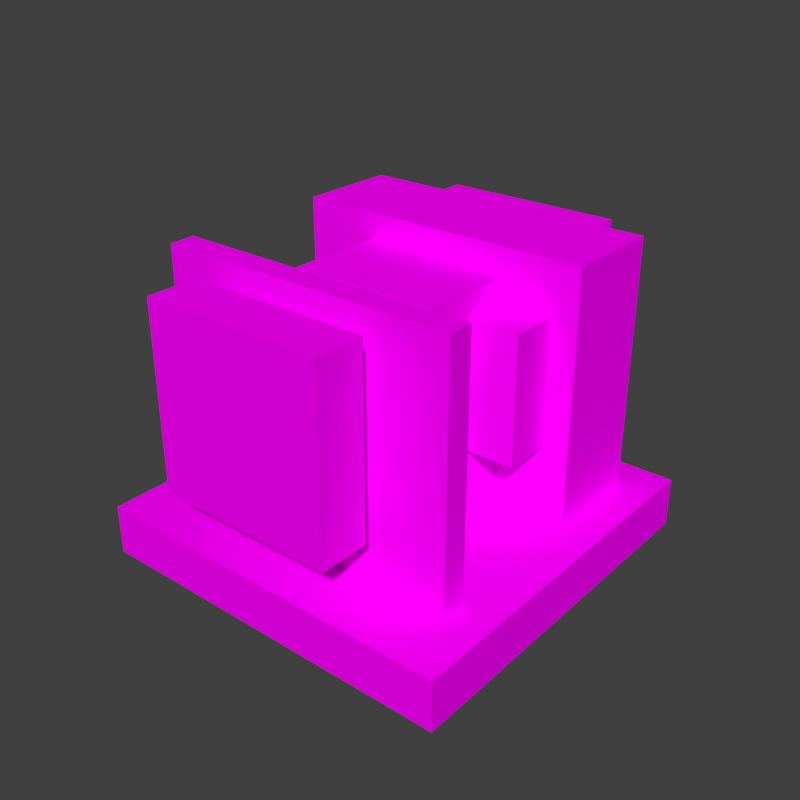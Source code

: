 # Source: pump.blend  (saved by Blender 2.74.0; exported with 4.5.12 LTS)
import bpy
from mathutils import Matrix  # noqa: F401  (used for matrix-valued properties, if any)

bpy.ops.wm.read_factory_settings(use_empty=True)
scene = bpy.context.scene
scene.name = 'Scene'

# ---- collections
col_collection_1 = bpy.data.collections.new('Collection 1'); scene.collection.children.link(col_collection_1)

# ---- images (referenced by path relative to the original .blend; pixels are not part of the script)
import os
ASSET_DIR = os.environ.get("B2B_ASSET_DIR", "")  # directory of the original .blend (textures are referenced by path, not embedded)
HERE = os.path.dirname(os.path.abspath(__file__))  # packed textures are extracted next to this script under _unpacked/

def load_image(name, relpath, width, height, colorspace="sRGB"):
    """Load a texture the original file referenced (path relative to the .blend, or extracted next to this script)."""
    p = next((c for c in (os.path.join(HERE, relpath), os.path.join(ASSET_DIR, relpath)) if relpath and os.path.exists(c)), "")
    if p:
        img = bpy.data.images.load(p, check_existing=True)
        img.name = name
    else:  # same state as the original file: an image datablock whose file is absent (Cycles renders it pink)
        img = bpy.data.images.new(name, width, height)
        img.source = "FILE"
        img.filepath = "//" + (relpath or name)
    img.colorspace_settings.name = colorspace
    return img
img_conveyor_png = load_image('conveyor.png', 'conveyor.png', 1024, 1024, 'sRGB')

# ---- materials (node trees are filled in below, after node groups)
mat_conveyor = bpy.data.materials.new('Conveyor')
mat_conveyor.alpha_threshold = 0.0
mat_conveyor.roughness = 0.5
mat_conveyor.line_color = (0.0, 0.0, 0.0, 1.0)

# ---- material node trees
mat_conveyor.use_nodes = True; mat_conveyor.node_tree.nodes.clear()
_N = mat_conveyor.node_tree.nodes; _L = mat_conveyor.node_tree.links
n0 = _N.new('ShaderNodeTexImage'); n0.name = 'Image Texture'; n0.location = (-203, 346)
n0.width = 150
n0.image = img_conveyor_png
n0.interpolation = 'Closest'
n1 = _N.new('ShaderNodeBsdfDiffuse'); n1.name = 'Diffuse BSDF'; n1.location = (62, 391)
n2 = _N.new('ShaderNodeMixShader'); n2.name = 'Mix Shader'; n2.location = (282, 174)
n3 = _N.new('ShaderNodeOutputMaterial'); n3.name = 'Material Output'; n3.location = (470, 157)
n3.width = 120
n4 = _N.new('ShaderNodeBsdfTransparent'); n4.name = 'Transparent BSDF'; n4.location = (-106, 3)
_L.new(n0.outputs[0], n1.inputs[0])
_L.new(n0.outputs[1], n2.inputs[0])
_L.new(n4.outputs[0], n2.inputs[1])
_L.new(n1.outputs[0], n2.inputs[2])
_L.new(n2.outputs[0], n3.inputs[0])
n3.is_active_output = True

# ---- world
world_world = bpy.data.worlds.new('World'); scene.world = world_world
world_world.color = (0.05088, 0.05088, 0.05088)
world_world.use_sun_shadow = False
world_world.sun_shadow_jitter_overblur = 0.0
world_world.cycles.sampling_method = 'MANUAL'
world_world.cycles.sample_map_resolution = 256

# ---- meshes
me_pumdl = bpy.data.meshes.new('pumdl')
me_pumdl.from_pydata([(-0.125, -0.125, -0.125), (-0.125, -0.125, 0.125), (0.125, -0.125, -0.125), (0.125, -0.125, 0.125), (-0.125, -0.375, -0.125), (-0.125, -0.375, 0.125), (0.125, -0.375, 0.125), (0.125, -0.375, -0.125), (0.225, -0.5, -0.225), (0.225, -0.5, 0.225), (-0.225, -0.5, 0.225), (-0.225, -0.5, -0.225), (-0.225, -0.375, -0.225), (-0.225, -0.375, 0.225), (0.225, -0.375, 0.225), (0.225, -0.375, -0.225), (-0.375, 0.375, -0.375), (-0.375, 0.375, 0.25), (0.375, 0.375, -0.375), (0.375, 0.375, 0.25), (-0.375, 0.125, -0.375), (-0.375, 0.125, 0.25), (0.375, 0.125, -0.375), (0.375, 0.125, 0.25), (-0.1875, 0.125, -0.375), (-0.1875, 0.125, 0.1875), (0.1875, 0.125, -0.375), (0.1875, 0.125, 0.1875), (0.1875, -0.125, 0.1875), (0.1875, -0.125, -0.375), (-0.1875, -0.125, 0.1875), (-0.1875, -0.125, -0.375), (-0.375, -0.25, -0.375), (-0.375, -0.25, 0.25), (0.375, -0.25, -0.375), (0.375, -0.25, 0.25), (-0.375, -0.3125, -0.375), (-0.375, -0.3125, 0.25), (0.375, -0.3125, -0.375), (0.375, -0.3125, 0.25), (-0.225, 0.5, -0.225), (-0.225, 0.5, 0.225), (0.225, 0.5, 0.225), (0.225, 0.5, -0.225), (0.225, 0.375, -0.225), (0.225, 0.375, 0.225), (-0.225, 0.375, 0.225), (-0.225, 0.375, -0.225), (0.3125, 5.96e-08, 0.125), (0.3125, 5.96e-08, -0.1875), (0.1875, -5.96e-08, 0.125), (0.1875, 2.98e-08, -0.1875), (0.3125, 0.125, 0.125), (0.3125, 0.125, -0.1875), (0.1875, 0.125, 0.125), (0.1875, 0.125, -0.1875), (0.3124, 0.0001251, 0.1247), (0.3124, 0.0001251, -0.1872), (0.1876, 0.0001249, 0.1247), (0.1876, 0.000125, -0.1872), (0.3124, 0.1249, 0.1247), (0.3124, 0.1249, -0.1872), (0.1876, 0.1249, 0.1247), (0.1876, 0.1249, -0.1872)], [], [(0, 2, 7, 4), (3, 1, 5, 6), (2, 3, 6, 7), (1, 0, 4, 5), (9, 10, 11, 8), (14, 13, 10, 9), (15, 14, 9, 8), (14, 15, 12, 13), (12, 15, 8, 11), (13, 12, 11, 10), (17, 19, 18, 16), (19, 23, 22, 18), (23, 21, 20, 22), (21, 17, 16, 20), (21, 23, 19, 17), (27, 26, 24, 25), (28, 30, 31, 29), (25, 24, 31, 30), (27, 25, 30, 28), (26, 27, 28, 29), (33, 35, 34, 32), (35, 39, 38, 34), (39, 37, 36, 38), (37, 33, 32, 36), (37, 39, 35, 33), (41, 42, 43, 40), (46, 45, 42, 41), (47, 46, 41, 40), (44, 47, 40, 43), (45, 44, 43, 42), (48, 50, 51, 49), (52, 48, 49, 53), (54, 52, 53, 55), (50, 54, 55, 51), (50, 48, 52, 54), (55, 53, 49, 51), (56, 57, 59, 58), (60, 61, 57, 56), (62, 63, 61, 60), (58, 59, 63, 62), (58, 62, 60, 56), (63, 59, 57, 61)])
_uv = me_pumdl.uv_layers.new(name='UVMap')
_uv.uv.foreach_set('vector', [0.8906, 0.8828, 0.9102, 0.8828, 0.9102, 0.8945, 0.8906, 0.8945, 0.9297, 0.8828, 0.9492, 0.8828, 0.9492, 0.8945, 0.9297, 0.8945, 0.9102, 0.8828, 0.9297, 0.8828, 0.9297, 0.8945, 0.9102, 0.8945, 0.8711, 0.8828, 0.8906, 0.8828, 0.8906, 0.8945, 0.8711, 0.8945, 0.9336, 0.8477, 0.8984, 0.8477, 0.8984, 0.8125, 0.9336, 0.8125, 0.9336, 0.8555, 0.8984, 0.8555, 0.8984, 0.8477, 0.9336, 0.8477, 0.9414, 0.8125, 0.9414, 0.8477, 0.9336, 0.8477, 0.9336, 0.8125, 0.9961, 0.8594, 0.9961, 0.8945, 0.9609, 0.8945, 0.9609, 0.8594, 0.8984, 0.8047, 0.9336, 0.8047, 0.9336, 0.8125, 0.8984, 0.8125, 0.8906, 0.8477, 0.8906, 0.8125, 0.8984, 0.8125, 0.8984, 0.8477, 0.707, 0.7734, 0.7617, 0.7734, 0.7617, 0.8203, 0.707, 0.8203, 0.6914, 0.7734, 0.707, 0.7734, 0.707, 0.8203, 0.6914, 0.8203, 0.707, 0.7734, 0.7617, 0.7734, 0.7617, 0.8203, 0.707, 0.8203, 0.6914, 0.7734, 0.707, 0.7734, 0.707, 0.8203, 0.6914, 0.8203, 0.7617, 0.832, 0.707, 0.832, 0.707, 0.8203, 0.7617, 0.8203, 0.6875, 0.7734, 0.6875, 0.8164, 0.6641, 0.8164, 0.6641, 0.7734, 0.6641, 0.7734, 0.6875, 0.7734, 0.6875, 0.8164, 0.6641, 0.8164, 0.6641, 0.7734, 0.6641, 0.8164, 0.6523, 0.8164, 0.6523, 0.7734, 0.6641, 0.8164, 0.6875, 0.8164, 0.6875, 0.8281, 0.6641, 0.8281, 0.6523, 0.8164, 0.6523, 0.7734, 0.6641, 0.7734, 0.6641, 0.8164, 0.707, 0.7734, 0.7617, 0.7734, 0.7617, 0.8203, 0.707, 0.8203, 0.7031, 0.7734, 0.707, 0.7734, 0.707, 0.8203, 0.7031, 0.8203, 0.707, 0.7734, 0.7617, 0.7734, 0.7617, 0.8203, 0.707, 0.8203, 0.7031, 0.7734, 0.707, 0.7734, 0.707, 0.8203, 0.7031, 0.8203, 0.7617, 0.8242, 0.707, 0.8242, 0.707, 0.8203, 0.7617, 0.8203, 0.8789, 0.8477, 0.8438, 0.8477, 0.8438, 0.8125, 0.8789, 0.8125, 0.8789, 0.8555, 0.8438, 0.8555, 0.8438, 0.8477, 0.8789, 0.8477, 0.8867, 0.8125, 0.8867, 0.8477, 0.8789, 0.8477, 0.8789, 0.8125, 0.8438, 0.8047, 0.8789, 0.8047, 0.8789, 0.8125, 0.8438, 0.8125, 0.8359, 0.8477, 0.8359, 0.8125, 0.8438, 0.8125, 0.8438, 0.8477, 0.6055, 0.7656, 0.5898, 0.7656, 0.5898, 0.7266, 0.6055, 0.7266, 0.6211, 0.7656, 0.6055, 0.7656, 0.6055, 0.7266, 0.6211, 0.7266, 0.6055, 0.7656, 0.6211, 0.7656, 0.6211, 0.7266, 0.6055, 0.7266, 0.5898, 0.7656, 0.6055, 0.7656, 0.6055, 0.7266, 0.5898, 0.7266, 0.5703, 0.75, 0.5859, 0.75, 0.5859, 0.7656, 0.5703, 0.7656, 0.5859, 0.75, 0.5859, 0.7656, 0.5703, 0.7656, 0.5703, 0.75, 0.6055, 0.7656, 0.6055, 0.7266, 0.5898, 0.7266, 0.5898, 0.7656, 0.6211, 0.7656, 0.6211, 0.7266, 0.6055, 0.7266, 0.6055, 0.7656, 0.6055, 0.7656, 0.6055, 0.7266, 0.6211, 0.7266, 0.6211, 0.7656, 0.5898, 0.7656, 0.5898, 0.7266, 0.6055, 0.7266, 0.6055, 0.7656, 0.5703, 0.75, 0.5703, 0.7656, 0.5859, 0.7656, 0.5859, 0.75, 0.5859, 0.75, 0.5703, 0.75, 0.5703, 0.7656, 0.5859, 0.7656])
me_pumdl.materials.append(mat_conveyor)
me_pumdl.use_remesh_preserve_volume = False
me_pumdl.use_remesh_preserve_attributes = False
me_pumdl.use_mirror_vertex_groups = False
me_pumdl.update()
me_pmdl = bpy.data.meshes.new('pmdl')
me_pmdl.from_pydata([(-0.4688, -0.4688, -0.5), (-0.4688, -0.4688, -0.375), (-0.4688, 0.4688, -0.5), (-0.4688, 0.4688, -0.375), (0.4688, -0.4688, -0.5), (0.4688, -0.4688, -0.375), (0.4688, 0.4688, -0.5), (0.4688, 0.4688, -0.375)], [], [(1, 3, 2, 0), (3, 7, 6, 2), (7, 5, 4, 6), (5, 1, 0, 4), (0, 2, 6, 4), (5, 7, 3, 1)])
_uv = me_pmdl.uv_layers.new(name='UVMap')
_uv.uv.foreach_set('vector', [0.8242, 0.832, 0.7656, 0.832, 0.7656, 0.8242, 0.8242, 0.8242, 0.7656, 0.832, 0.8242, 0.832, 0.8242, 0.8242, 0.7656, 0.8242, 0.8242, 0.832, 0.7656, 0.832, 0.7656, 0.8242, 0.8242, 0.8242, 0.7656, 0.832, 0.8242, 0.832, 0.8242, 0.8242, 0.7656, 0.8242, 0.7656, 0.8945, 0.7656, 0.8359, 0.8242, 0.8359, 0.8242, 0.8945, 0.8242, 0.8359, 0.8242, 0.8945, 0.7656, 0.8945, 0.7656, 0.8359])
me_pmdl.materials.append(mat_conveyor)
me_pmdl.use_remesh_preserve_volume = False
me_pmdl.use_remesh_preserve_attributes = False
me_pmdl.use_mirror_vertex_groups = False
me_pmdl.update()

# ---- objects
ob_pump = bpy.data.objects.new('Pump', me_pumdl)
ob_baseplate = bpy.data.objects.new('Baseplate', me_pmdl)

# ---- transforms, parenting, visibility, modifiers, constraints
ob_pump.location = (0.5, -0.5, 0.5)
ob_pump.lineart.crease_threshold = 0.0
ob_baseplate.location = (0.5, -0.5, 0.5)
ob_baseplate.lineart.crease_threshold = 0.0

# ---- collection membership
col_collection_1.objects.link(ob_pump)
col_collection_1.objects.link(ob_baseplate)

# ---- scene / render settings (as saved in the file)
scene.frame_start = 1; scene.frame_end = 1; scene.frame_set(0)
scene.render.engine = 'CYCLES'
scene.render.image_settings.color_depth = '16'
scene.render.image_settings.compression = 100
scene.render.resolution_x = 128
scene.render.resolution_y = 128
scene.render.dither_intensity = 0.0
scene.render.film_transparent = True
scene.cycles.use_denoising = False
scene.cycles.samples = 10
scene.cycles.sampling_pattern = 'TABULATED_SOBOL'
scene.cycles.light_sampling_threshold = 0.0
scene.cycles.use_adaptive_sampling = False
scene.cycles.use_light_tree = False
scene.cycles.blur_glossy = 0.0
scene.cycles.pixel_filter_type = 'GAUSSIAN'
scene.cycles.sample_clamp_indirect = 0.0
scene.view_settings.view_transform = 'Standard'
bpy.context.view_layer.update()

# ---- added for rendering (the .blend has no active camera and no usable light): camera, sun
cam_auto = bpy.data.cameras.new('AutoCamera')
cam_auto.lens = 50.0
cam_auto.sensor_width = 36.0
cam_auto.clip_end = 1000.0
ob_auto_camera = bpy.data.objects.new('AutoCamera', cam_auto)
scene.collection.objects.link(ob_auto_camera)
ob_auto_camera.location = (1.94566, -2.2348, 1.53153)
ob_auto_camera.rotation_euler = (1.09748, -7.21219e-08, 0.694738)
scene.camera = ob_auto_camera
light_auto_sun = bpy.data.lights.new('AutoSun', 'SUN')
light_auto_sun.energy = 3.0
light_auto_sun.angle = 0.0523599
ob_auto_sun = bpy.data.objects.new('AutoSun', light_auto_sun)
scene.collection.objects.link(ob_auto_sun)
ob_auto_sun.rotation_euler = (0.872665, 0.174533, 0.523599)
bpy.context.view_layer.update()
